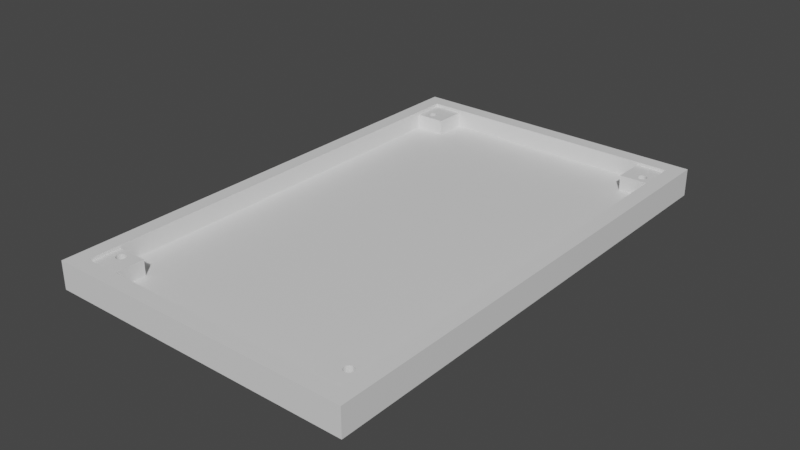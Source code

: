 # Source: rapid_prototyping_bottom.blend  (saved by Blender 3.0.42; exported with 4.5.12 LTS)
import bpy
from mathutils import Matrix  # noqa: F401  (used for matrix-valued properties, if any)

bpy.ops.wm.read_factory_settings(use_empty=True)
scene = bpy.context.scene
scene.name = 'Scene'

# ---- collections
col_bottom_cover = bpy.data.collections.new('bottom_cover'); scene.collection.children.link(col_bottom_cover)

# ---- materials (node trees are filled in below, after node groups)
mat_material_002 = bpy.data.materials.new('Material.002')
mat_material_002.alpha_threshold = 0.0
mat_material_002.use_transparent_shadow = False
mat_material_002.line_color = (0.0, 0.0, 0.0, 1.0)

# ---- material node trees
mat_material_002.use_nodes = True; mat_material_002.node_tree.nodes.clear()
_N = mat_material_002.node_tree.nodes; _L = mat_material_002.node_tree.links
n0 = _N.new('ShaderNodeOutputMaterial'); n0.name = 'Material Output'; n0.location = (300, 300)
n1 = _N.new('ShaderNodeBsdfPrincipled'); n1.name = 'Principled BSDF'; n1.location = (10, 300)
n1.distribution = 'GGX'
n1.subsurface_method = 'BURLEY'
n1.inputs[2].default_value = 0.4
n1.inputs[3].default_value = 1.45
n1.inputs[27].default_value = (0.0, 0.0, 0.0, 1.0)
n1.inputs[28].default_value = 1.0
_L.new(n1.outputs[0], n0.inputs[0])
n0.is_active_output = True

# ---- world
world_world = bpy.data.worlds.new('World'); scene.world = world_world
world_world.use_nodes = True; world_world.node_tree.nodes.clear()
_N = world_world.node_tree.nodes; _L = world_world.node_tree.links
n0 = _N.new('ShaderNodeOutputWorld'); n0.name = 'World Output'; n0.location = (300, 300)
n1 = _N.new('ShaderNodeBackground'); n1.name = 'Background'; n1.location = (10, 300)
n1.inputs[0].default_value = (0.05088, 0.05088, 0.05088, 1.0)
_L.new(n1.outputs[0], n0.inputs[0])
n0.is_active_output = True
world_world.color = (0.05088, 0.05088, 0.05088)
world_world.use_sun_shadow = False
world_world.sun_shadow_jitter_overblur = 0.0

# ---- meshes
me_cube_001 = bpy.data.meshes.new('Cube.001')
me_cube_001.from_pydata([(-1.0, -1.0, -1.0), (-1.0, -1.0, 1.0), (-1.0, 1.0, -1.0), (-1.0, 1.0, 1.0), (1.0, -1.0, -1.0), (1.0, -1.0, 1.0), (1.0, 1.0, -1.0), (1.0, 1.0, 1.0), (0.816, -0.863, -1.0), (0.816, 0.863, -1.0), (-0.8218, 0.8634, -1.0), (0.816, -0.863, 1.0), (-0.8218, 0.8634, 1.0), (0.816, 0.863, 1.0), (-0.8218, -0.8634, -1.0), (-0.816, 0.863, -1.0), (-0.8218, -0.8634, 1.0), (-0.816, 0.863, 1.0), (0.8276, -0.863, -1.0), (-0.8276, -0.863, -1.0), (0.8218, 0.8634, -1.0), (0.8276, -0.863, 1.0), (-0.8276, -0.863, 1.0), (0.8218, 0.8634, 1.0), (0.8218, -0.8634, -1.0), (0.8218, -0.8634, 1.0), (-0.8276, 0.863, -1.0), (-0.8276, 0.863, 1.0), (0.8331, -0.8619, -1.0), (0.8331, -0.8619, 1.0), (-0.8331, -0.8619, -1.0), (-0.8331, -0.8619, 1.0), (-0.8331, 0.8619, -1.0), (-0.8331, 0.8619, 1.0), (0.8383, -0.8602, -1.0), (0.8383, -0.8602, 1.0), (-0.8383, -0.8602, -1.0), (-0.8383, -0.8602, 1.0), (-0.8383, 0.8602, -1.0), (-0.8383, 0.8602, 1.0), (0.8428, -0.8579, -1.0), (0.8428, -0.8579, 1.0), (-0.8428, -0.8579, -1.0), (-0.8428, -0.8579, 1.0), (-0.8428, 0.8579, -1.0), (-0.8428, 0.8579, 1.0), (0.8465, -0.8551, -1.0), (0.8465, -0.8551, 1.0), (-0.8465, -0.8551, -1.0), (-0.8465, -0.8551, 1.0), (-0.8465, 0.8551, -1.0), (-0.8465, 0.8551, 1.0), (0.8492, -0.8519, -1.0), (0.8492, -0.8519, 1.0), (-0.8492, -0.8519, -1.0), (-0.8492, -0.8519, 1.0), (-0.8492, 0.8519, -1.0), (-0.8492, 0.8519, 1.0), (0.8509, -0.8484, -1.0), (0.8509, -0.8484, 1.0), (-0.8509, -0.8484, -1.0), (-0.8509, -0.8484, 1.0), (-0.8509, 0.8484, -1.0), (-0.8509, 0.8484, 1.0), (0.8515, -0.8447, -1.0), (0.8515, -0.8447, 1.0), (-0.8515, -0.8447, -1.0), (-0.8515, -0.8447, 1.0), (-0.8276, 0.8264, -1.0), (-0.8218, 0.8261, -1.0), (-0.816, 0.8264, -1.0), (-0.8104, 0.8619, -1.0), (-0.8104, 0.8275, -1.0), (-0.8515, 0.8447, -1.0), (-0.8515, 0.8447, 1.0), (-0.8331, 0.8275, -1.0), (-0.8053, 0.8602, -1.0), (0.8509, -0.8411, -1.0), (-0.8053, 0.8292, -1.0), (-0.8008, 0.8315, -1.0), (0.8509, -0.8411, 1.0), (-0.8509, -0.8411, -1.0), (-0.7943, 0.8519, -1.0), (-0.7943, 0.8376, -1.0), (-0.8509, -0.8411, 1.0), (-0.7971, 0.8551, -1.0), (-0.7971, 0.8344, -1.0), (-0.8008, 0.8579, -1.0), (0.7921, 0.8447, -1.0), (-0.7926, 0.8411, -1.0), (-0.7921, 0.8447, -1.0), (-0.7926, 0.8484, -1.0), (0.7943, 0.8376, -1.0), (0.7943, 0.8519, -1.0), (0.7926, 0.8411, -1.0), (0.7926, 0.8484, -1.0), (-0.8509, 0.8411, -1.0), (-0.8509, 0.8411, 1.0), (0.7971, 0.8344, -1.0), (0.8492, -0.8376, -1.0), (0.8492, -0.8376, 1.0), (-0.8492, -0.8376, -1.0), (-0.8492, -0.8376, 1.0), (0.8008, 0.8315, -1.0), (0.8008, 0.8579, -1.0), (0.816, 0.8264, -1.0), (0.8104, 0.8275, -1.0), (0.8104, 0.8619, -1.0), (0.8053, 0.8292, -1.0), (0.8053, 0.8602, -1.0), (0.8218, 0.8261, -1.0), (0.8276, 0.8264, -1.0), (0.8276, 0.863, -1.0), (0.8331, 0.8275, -1.0), (-0.8492, 0.8376, -1.0), (0.8331, 0.8619, -1.0), (-0.8492, 0.8376, 1.0), (0.8465, -0.8344, -1.0), (0.8465, -0.8344, 1.0), (-0.8465, -0.8344, -1.0), (-0.8465, -0.8344, 1.0), (0.8383, 0.8602, -1.0), (0.8383, 0.8292, -1.0), (0.8428, -0.8315, -1.0), (0.8428, 0.8315, -1.0), (0.8465, 0.8344, -1.0), (0.8465, 0.8551, -1.0), (0.8428, 0.8579, -1.0), (-0.8465, 0.8344, -1.0), (0.8515, 0.8447, -1.0), (-0.8465, 0.8344, 1.0), (0.8509, 0.8484, -1.0), (0.8492, 0.8376, -1.0), (0.8428, -0.8315, 1.0), (0.8509, 0.8411, -1.0), (-0.8428, -0.8315, -1.0), (-0.8428, -0.8315, 1.0), (0.8492, 0.8519, -1.0), (0.8383, -0.8292, -1.0), (-0.8428, 0.8315, -1.0), (-0.8428, 0.8315, 1.0), (0.8383, -0.8292, 1.0), (-0.8383, -0.8292, -1.0), (-0.8383, -0.8292, 1.0), (0.7971, 0.8551, -1.0), (-0.8383, 0.8292, -1.0), (-0.8383, 0.8292, 1.0), (0.8331, -0.8275, -1.0), (-0.8331, -0.8275, -1.0), (0.8331, -0.8275, 1.0), (-0.8331, -0.8275, 1.0), (-0.8331, 0.8275, 1.0), (0.8276, -0.8264, -1.0), (-0.8276, -0.8264, -1.0), (0.8276, -0.8264, 1.0), (-0.8276, -0.8264, 1.0), (-0.8276, 0.8264, 1.0), (-0.8218, -0.8261, -1.0), (0.8218, -0.8261, -1.0), (-0.8218, -0.8261, 1.0), (0.8218, -0.8261, 1.0), (-0.8218, 0.8261, 1.0), (-0.816, -0.8264, -1.0), (0.816, -0.8264, -1.0), (-0.816, -0.8264, 1.0), (0.816, -0.8264, 1.0), (-0.816, 0.8264, 1.0), (-0.8104, -0.8275, -1.0), (-0.8104, -0.8275, 1.0), (0.8104, -0.8275, -1.0), (0.8104, -0.8275, 1.0), (-0.8104, 0.8275, 1.0), (-0.8053, -0.8292, -1.0), (-0.8053, -0.8292, 1.0), (0.8053, -0.8292, -1.0), (0.8053, -0.8292, 1.0), (-0.8053, 0.8292, 1.0), (-0.8008, -0.8315, -1.0), (-0.8008, -0.8315, 1.0), (0.8008, -0.8315, -1.0), (0.8008, -0.8315, 1.0), (-0.8008, 0.8315, 1.0), (-0.7971, -0.8344, -1.0), (-0.7971, -0.8344, 1.0), (0.7971, -0.8344, -1.0), (0.7971, -0.8344, 1.0), (-0.7971, 0.8344, 1.0), (-0.7943, -0.8376, -1.0), (-0.7943, -0.8376, 1.0), (0.7943, -0.8376, -1.0), (0.7943, -0.8376, 1.0), (-0.7943, 0.8376, 1.0), (-0.7926, -0.8411, -1.0), (-0.7926, -0.8411, 1.0), (0.7926, -0.8411, -1.0), (0.7926, -0.8411, 1.0), (-0.7926, 0.8411, 1.0), (-0.7921, -0.8447, -1.0), (-0.7921, -0.8447, 1.0), (0.7921, -0.8447, -1.0), (0.7921, -0.8447, 1.0), (-0.7921, 0.8447, 1.0), (-0.816, -0.863, -1.0), (-0.8104, -0.8619, -1.0), (-0.8053, -0.8602, -1.0), (-0.8008, -0.8579, -1.0), (-0.7926, -0.8484, -1.0), (-0.7926, -0.8484, 1.0), (0.7926, -0.8484, -1.0), (0.7926, -0.8484, 1.0), (-0.7926, 0.8484, 1.0), (-0.7943, -0.8519, -1.0), (0.7943, -0.8519, -1.0), (-0.7943, -0.8519, 1.0), (0.8053, -0.8602, -1.0), (0.8008, -0.8579, -1.0), (0.7971, -0.8551, -1.0), (0.7943, -0.8519, 1.0), (-0.7971, -0.8551, -1.0), (-0.7943, 0.8519, 1.0), (0.8104, -0.8619, -1.0), (-0.7971, -0.8551, 1.0), (0.7971, -0.8551, 1.0), (-0.7971, 0.8551, 1.0), (-0.8008, -0.8579, 1.0), (-0.8008, 0.8579, 1.0), (0.8008, -0.8579, 1.0), (-0.8053, -0.8602, 1.0), (-0.8053, 0.8602, 1.0), (0.8053, -0.8602, 1.0), (-0.8104, -0.8619, 1.0), (0.8104, -0.8619, 1.0), (-0.816, -0.863, 1.0), (-0.8104, 0.8619, 1.0), (0.8331, 0.8275, 1.0), (0.8276, 0.8264, 1.0), (0.8218, 0.8261, 1.0), (0.816, 0.8264, 1.0), (0.8104, 0.8275, 1.0), (0.8053, 0.8292, 1.0), (0.8008, 0.8315, 1.0), (0.7971, 0.8344, 1.0), (0.7921, 0.8447, 1.0), (0.7926, 0.8411, 1.0), (0.7943, 0.8376, 1.0), (0.7943, 0.8519, 1.0), (0.8053, 0.8602, 1.0), (0.8008, 0.8579, 1.0), (0.7971, 0.8551, 1.0), (0.7926, 0.8484, 1.0), (0.8104, 0.8619, 1.0), (0.8276, 0.863, 1.0), (0.8331, 0.8619, 1.0), (0.8383, 0.8602, 1.0), (0.8465, 0.8551, 1.0), (0.8509, 0.8484, 1.0), (0.8492, 0.8519, 1.0), (0.8428, 0.8579, 1.0), (0.8383, 0.8292, 1.0), (0.8428, 0.8315, 1.0), (0.8465, 0.8344, 1.0), (0.8515, 0.8447, 1.0), (0.8509, 0.8411, 1.0), (0.8492, 0.8376, 1.0), (0.703, -0.9379, 1.0), (0.703, -0.9379, 4.333), (0.703, -0.8075, 1.0), (0.703, -0.8075, 4.333), (0.901, -0.9379, 1.0), (0.901, -0.9379, 4.333), (0.901, -0.8075, 1.0), (0.901, -0.8075, 4.333), (-0.703, -0.9379, 1.0), (-0.703, -0.9379, 4.333), (-0.703, -0.8075, 1.0), (-0.703, -0.8075, 4.333), (-0.901, -0.9379, 1.0), (-0.901, -0.9379, 4.333), (-0.901, -0.8075, 1.0), (-0.901, -0.8075, 4.333), (0.703, 0.9379, 1.0), (0.703, 0.9379, 4.333), (0.703, 0.8075, 1.0), (0.703, 0.8075, 4.333), (0.901, 0.9379, 1.0), (0.901, 0.9379, 4.333), (0.901, 0.8075, 1.0), (0.901, 0.8075, 4.333), (-0.703, 0.9379, 1.0), (-0.703, 0.9379, 4.333), (-0.703, 0.8075, 1.0), (-0.703, 0.8075, 4.333), (-0.901, 0.9379, 1.0), (-0.901, 0.9379, 4.333), (-0.901, 0.8075, 1.0), (-0.901, 0.8075, 4.333), (0.816, -0.863, 1.0), (0.7943, 0.8519, 1.0), (-0.8053, 0.8602, 1.0), (0.7943, 0.8519, 4.333), (0.816, -0.863, 4.333), (-0.8053, 0.8602, 4.333), (0.8104, -0.8619, 1.0), (-0.8008, 0.8579, 1.0), (0.7971, 0.8551, 1.0), (0.8104, -0.8619, 4.333), (-0.8008, 0.8579, 4.333), (0.7971, 0.8551, 4.333), (0.8218, -0.8634, 1.0), (0.8218, -0.8634, 4.333), (-0.8104, 0.8619, 1.0), (-0.8104, 0.8619, 4.333), (0.8008, 0.8579, 1.0), (0.8008, 0.8579, 4.333), (-0.8218, -0.8634, 1.0), (-0.8218, -0.8634, 4.333), (-0.816, 0.863, 1.0), (-0.816, 0.863, 4.333), (0.8053, 0.8602, 1.0), (-0.8276, -0.863, 1.0), (0.8053, 0.8602, 4.333), (-0.8276, -0.863, 4.333), (0.7921, -0.8447, 1.0), (0.7926, -0.8484, 1.0), (0.7926, -0.8411, 1.0), (0.7971, -0.8551, 1.0), (0.7971, -0.8344, 1.0), (-0.8218, 0.8634, 1.0), (-0.8218, 0.8634, 4.333), (0.7943, -0.8519, 1.0), (0.7943, -0.8376, 1.0), (-0.8331, -0.8619, 1.0), (0.8053, -0.8602, 1.0), (-0.8331, -0.8619, 4.333), (0.8053, -0.8292, 1.0), (0.8104, 0.8619, 1.0), (0.8104, -0.8275, 1.0), (0.8104, 0.8619, 4.333), (0.8218, -0.8261, 1.0), (0.816, -0.8264, 1.0), (0.8008, -0.8579, 1.0), (0.8008, -0.8315, 1.0), (0.8276, -0.863, 1.0), (0.8276, -0.8264, 1.0), (0.8383, -0.8602, 1.0), (0.8276, -0.863, 4.333), (0.8383, -0.8292, 1.0), (0.8331, -0.8619, 1.0), (0.8331, -0.8275, 1.0), (0.8465, -0.8551, 1.0), (-0.8383, -0.8602, 1.0), (-0.8383, -0.8602, 4.333), (0.8465, -0.8344, 1.0), (0.8515, -0.8447, 1.0), (0.816, 0.863, 1.0), (0.8509, -0.8484, 1.0), (0.816, 0.863, 4.333), (0.8509, -0.8411, 1.0), (0.8492, -0.8519, 1.0), (0.8492, -0.8376, 1.0), (0.8331, -0.8619, 4.333), (0.8428, -0.8579, 1.0), (-0.8428, -0.8579, 1.0), (-0.8428, -0.8579, 4.333), (0.8428, -0.8315, 1.0), (0.8218, 0.8634, 1.0), (0.8218, 0.8634, 4.333), (-0.8276, 0.863, 1.0), (-0.8276, 0.863, 4.333), (0.8383, -0.8602, 4.333), (-0.8465, -0.8551, 1.0), (-0.8465, -0.8551, 4.333), (-0.8331, 0.8619, 1.0), (-0.8331, 0.8619, 4.333), (0.8428, -0.8579, 4.333), (-0.8492, -0.8519, 1.0), (-0.8492, -0.8519, 4.333), (-0.8383, 0.8602, 1.0), (-0.8383, 0.8602, 4.333), (0.8465, -0.8551, 4.333), (-0.8509, -0.8484, 1.0), (-0.8509, -0.8484, 4.333), (0.7921, -0.8447, 4.333), (0.7943, -0.8519, 4.333), (0.7926, -0.8484, 4.333), (0.7926, -0.8411, 4.333), (-0.8428, 0.8579, 1.0), (0.7943, -0.8376, 4.333), (-0.8428, 0.8579, 4.333), (0.7971, -0.8344, 4.333), (0.8492, -0.8519, 4.333), (0.8008, -0.8579, 4.333), (0.7971, -0.8551, 4.333), (0.8008, -0.8315, 4.333), (0.8053, -0.8602, 4.333), (-0.8515, -0.8447, 1.0), (-0.8515, -0.8447, 4.333), (0.8104, -0.8275, 4.333), (0.8276, -0.8264, 4.333), (0.8218, -0.8261, 4.333), (0.816, -0.8264, 4.333), (0.8383, -0.8292, 4.333), (0.8331, -0.8275, 4.333), (0.8465, -0.8344, 4.333), (0.8428, -0.8315, 4.333), (-0.8465, 0.8551, 1.0), (-0.8465, 0.8551, 4.333), (0.8509, -0.8484, 4.333), (-0.8509, -0.8411, 1.0), (-0.8509, -0.8411, 4.333), (0.8053, -0.8292, 4.333), (-0.8492, 0.8519, 1.0), (-0.8492, 0.8519, 4.333), (0.8515, -0.8447, 4.333), (-0.8492, -0.8376, 1.0), (-0.8492, -0.8376, 4.333), (-0.8509, 0.8484, 1.0), (0.8509, -0.8411, 4.333), (-0.8509, 0.8484, 4.333), (-0.8465, -0.8344, 1.0), (-0.8465, -0.8344, 4.333), (-0.8515, 0.8447, 1.0), (0.8492, -0.8376, 4.333), (-0.8515, 0.8447, 4.333), (-0.8428, -0.8315, 1.0), (-0.8428, -0.8315, 4.333), (-0.8509, 0.8411, 1.0), (-0.8509, 0.8411, 4.333), (-0.8383, -0.8292, 1.0), (-0.8383, -0.8292, 4.333), (-0.8492, 0.8376, 1.0), (-0.8492, 0.8376, 4.333), (-0.8331, -0.8275, 1.0), (-0.8331, -0.8275, 4.333), (-0.8465, 0.8344, 1.0), (-0.8465, 0.8344, 4.333), (-0.8276, -0.8264, 1.0), (-0.8276, -0.8264, 4.333), (-0.8428, 0.8315, 1.0), (-0.8428, 0.8315, 4.333), (-0.8218, -0.8261, 1.0), (-0.8218, -0.8261, 4.333), (-0.8383, 0.8292, 1.0), (-0.8383, 0.8292, 4.333), (-0.816, -0.8264, 1.0), (-0.816, -0.8264, 4.333), (-0.8331, 0.8275, 1.0), (-0.8331, 0.8275, 4.333), (-0.8104, -0.8275, 1.0), (-0.8104, -0.8275, 4.333), (-0.816, -0.863, 1.0), (-0.8104, -0.8619, 1.0), (-0.8053, -0.8602, 1.0), (-0.8053, -0.8292, 1.0), (-0.7971, -0.8551, 1.0), (-0.7971, -0.8344, 1.0), (-0.7921, -0.8447, 1.0), (-0.7927, -0.8411, 1.0), (-0.7927, -0.8484, 1.0), (-0.8276, 0.8264, 1.0), (-0.8276, 0.8264, 4.333), (-0.7943, -0.8376, 1.0), (-0.7943, -0.8519, 1.0), (-0.8053, -0.8292, 4.333), (-0.8008, -0.8315, 1.0), (-0.8008, -0.8579, 1.0), (-0.8218, 0.8261, 1.0), (-0.8218, 0.8261, 4.333), (-0.8008, -0.8315, 4.333), (-0.816, 0.8264, 1.0), (-0.816, 0.8264, 4.333), (-0.7971, -0.8344, 4.333), (-0.8104, 0.8275, 1.0), (-0.8104, 0.8275, 4.333), (-0.7943, -0.8376, 4.333), (-0.8104, -0.8619, 4.333), (-0.816, -0.863, 4.333), (-0.8053, 0.8292, 1.0), (-0.8053, 0.8292, 4.333), (-0.7927, -0.8411, 4.333), (-0.8008, 0.8315, 1.0), (-0.8008, 0.8315, 4.333), (-0.7921, -0.8447, 4.333), (-0.7971, 0.8344, 1.0), (-0.7971, 0.8344, 4.333), (-0.7927, -0.8484, 4.333), (-0.7943, 0.8376, 1.0), (-0.7943, 0.8376, 4.333), (-0.7971, -0.8551, 4.333), (-0.7943, -0.8519, 4.333), (-0.8008, -0.8579, 4.333), (-0.7927, 0.8411, 1.0), (-0.7927, 0.8411, 4.333), (-0.8053, -0.8602, 4.333), (-0.7921, 0.8447, 1.0), (-0.7921, 0.8447, 4.333), (-0.7927, 0.8484, 1.0), (-0.7927, 0.8484, 4.333), (-0.7943, 0.8519, 1.0), (-0.7943, 0.8519, 4.333), (-0.7971, 0.8551, 1.0), (-0.7971, 0.8551, 4.333), (0.7921, 0.8447, 1.0), (0.7926, 0.8411, 1.0), (0.7926, 0.8484, 1.0), (0.7971, 0.8344, 1.0), (0.7943, 0.8376, 1.0), (0.8053, 0.8292, 1.0), (0.8104, 0.8275, 1.0), (0.8218, 0.8261, 1.0), (0.816, 0.8264, 1.0), (0.8008, 0.8315, 1.0), (0.8276, 0.8264, 1.0), (0.8331, 0.8275, 1.0), (0.8276, 0.863, 1.0), (0.8331, 0.8619, 1.0), (0.8383, 0.8292, 1.0), (0.8383, 0.8602, 1.0), (0.8465, 0.8344, 1.0), (0.8509, 0.8411, 1.0), (0.8509, 0.8411, 4.333), (0.8465, 0.8551, 1.0), (0.8515, 0.8447, 1.0), (0.8509, 0.8484, 1.0), (0.8492, 0.8376, 1.0), (0.8492, 0.8376, 4.333), (0.8492, 0.8519, 1.0), (0.8428, 0.8315, 1.0), (0.8428, 0.8579, 1.0), (0.8465, 0.8344, 4.333), (0.8428, 0.8315, 4.333), (0.8383, 0.8292, 4.333), (0.8276, 0.863, 4.333), (0.8383, 0.8602, 4.333), (0.8331, 0.8619, 4.333), (0.8465, 0.8551, 4.333), (0.8515, 0.8447, 4.333), (0.8509, 0.8484, 4.333), (0.8492, 0.8519, 4.333), (0.8428, 0.8579, 4.333), (0.8331, 0.8275, 4.333), (0.8276, 0.8264, 4.333), (0.8218, 0.8261, 4.333), (0.7921, 0.8447, 4.333), (0.7943, 0.8376, 4.333), (0.7926, 0.8411, 4.333), (0.7926, 0.8484, 4.333), (0.7971, 0.8344, 4.333), (0.816, 0.8264, 4.333), (0.8008, 0.8315, 4.333), (0.8053, 0.8292, 4.333), (0.8104, 0.8275, 4.333), (1.0, 1.0, 5.0), (1.0, 1.0, 1.0), (1.0, -1.0, 5.0), (1.0, -1.0, 1.0), (-1.0, 1.0, 5.0), (-1.0, 1.0, 1.0), (-1.0, -1.0, 5.0), (-1.0, -1.0, 1.0), (0.901, 0.9379, 5.0), (0.901, 0.9379, 1.0), (0.901, -0.9379, 5.0), (0.901, -0.9379, 1.0), (-0.901, 0.9379, 5.0), (-0.901, 0.9379, 1.0), (-0.901, -0.9379, 5.0), (-0.901, -0.9379, 1.0)], [], [(0, 1, 3, 2), (2, 3, 7, 6), (6, 7, 5, 4), (4, 5, 1, 0), (2, 6, 126, 127, 121, 115, 112, 20, 9, 107, 109, 104, 144, 93, 95, 88, 90, 91, 82, 85, 87, 76, 71, 15, 10, 26, 32, 38, 44, 50), (126, 6, 4, 46, 52, 58, 64, 77, 99, 117, 123, 138, 147, 152, 158, 163, 169, 174, 179, 184, 189, 194, 199, 197, 192, 187, 182, 177, 172, 167, 162, 157, 153, 148, 142, 135, 119, 101, 81, 66, 60, 54, 48, 0, 2, 50, 56, 62, 73, 96, 114, 128, 139, 145, 75, 68, 69, 70, 72, 78, 79, 86, 83, 89, 90, 88, 94, 92, 98, 103, 108, 106, 105, 110, 111, 113, 122, 124, 125, 132, 134, 129, 131, 137), (46, 4, 0, 48, 42, 36, 30, 19, 14, 202, 203, 204, 205, 218, 211, 206, 197, 199, 208, 212, 216, 215, 214, 220, 8, 24, 18, 28, 34, 40), (51, 3, 1, 49, 55, 61, 67, 84, 102, 120, 136, 143, 150, 155, 159, 164, 168, 173, 178, 183, 188, 193, 198, 200, 195, 190, 185, 180, 175, 170, 165, 160, 154, 149, 141, 133, 118, 100, 80, 65, 59, 53, 47, 5, 7, 254, 256, 255, 261, 262, 263, 260, 259, 258, 234, 235, 236, 237, 238, 239, 240, 241, 244, 243, 242, 201, 196, 191, 186, 181, 176, 171, 166, 161, 156, 151, 146, 140, 130, 116, 97, 74, 63, 57), (254, 7, 3, 51, 45, 39, 33, 27, 12, 17, 233, 228, 225, 223, 219, 210, 201, 242, 249, 245, 248, 247, 246, 250, 13, 23, 251, 252, 253, 257), (49, 1, 5, 47, 41, 35, 29, 21, 25, 11, 231, 229, 226, 222, 217, 209, 200, 198, 207, 213, 221, 224, 227, 230, 232, 16, 22, 31, 37, 43), (112, 251, 23, 20), (251, 112, 115, 252), (252, 115, 121, 253), (253, 121, 127, 257), (257, 127, 126, 254), (126, 137, 256, 254), (137, 131, 255, 256), (131, 129, 261, 255), (129, 134, 262, 261), (134, 132, 263, 262), (132, 125, 260, 263), (125, 124, 259, 260), (124, 122, 258, 259), (122, 113, 234, 258), (113, 111, 235, 234), (111, 110, 236, 235), (110, 105, 237, 236), (105, 106, 238, 237), (106, 108, 239, 238), (108, 103, 240, 239), (103, 98, 241, 240), (241, 98, 92, 244), (244, 92, 94, 243), (243, 94, 88, 242), (242, 88, 95, 249), (249, 95, 93, 245), (245, 93, 144, 248), (248, 144, 104, 247), (247, 104, 109, 246), (246, 109, 107, 250), (250, 107, 9, 13), (20, 23, 13, 9), (27, 26, 10, 12), (33, 32, 26, 27), (39, 38, 32, 33), (45, 44, 38, 39), (51, 50, 44, 45), (57, 56, 50, 51), (63, 62, 56, 57), (74, 73, 62, 63), (97, 96, 73, 74), (116, 114, 96, 97), (130, 128, 114, 116), (139, 128, 130, 140), (145, 139, 140, 146), (146, 151, 75, 145), (68, 75, 151, 156), (69, 68, 156, 161), (70, 69, 161, 166), (72, 70, 166, 171), (78, 72, 171, 176), (79, 78, 176, 181), (86, 79, 181, 186), (83, 86, 186, 191), (89, 83, 191, 196), (90, 89, 196, 201), (91, 90, 201, 210), (82, 91, 210, 219), (85, 82, 219, 223), (225, 87, 85, 223), (228, 76, 87, 225), (233, 71, 76, 228), (17, 15, 71, 233), (12, 10, 15, 17), (18, 24, 25, 21), (28, 18, 21, 29), (34, 28, 29, 35), (40, 34, 35, 41), (46, 40, 41, 47), (52, 46, 47, 53), (58, 52, 53, 59), (59, 65, 64, 58), (77, 64, 65, 80), (99, 77, 80, 100), (117, 99, 100, 118), (133, 123, 117, 118), (141, 138, 123, 133), (149, 147, 138, 141), (154, 152, 147, 149), (160, 158, 152, 154), (165, 163, 158, 160), (170, 169, 163, 165), (175, 174, 169, 170), (180, 179, 174, 175), (185, 184, 179, 180), (190, 189, 184, 185), (195, 194, 189, 190), (200, 199, 194, 195), (209, 208, 199, 200), (217, 212, 208, 209), (222, 216, 212, 217), (215, 216, 222, 226), (214, 215, 226, 229), (220, 214, 229, 231), (8, 220, 231, 11), (8, 11, 25, 24), (14, 19, 22, 16), (22, 19, 30, 31), (31, 30, 36, 37), (37, 36, 42, 43), (43, 42, 48, 49), (54, 55, 49, 48), (60, 61, 55, 54), (66, 67, 61, 60), (81, 84, 67, 66), (101, 102, 84, 81), (119, 120, 102, 101), (135, 136, 120, 119), (142, 143, 136, 135), (148, 150, 143, 142), (153, 155, 150, 148), (157, 159, 155, 153), (162, 164, 159, 157), (167, 168, 164, 162), (172, 173, 168, 167), (177, 178, 173, 172), (182, 183, 178, 177), (183, 182, 187, 188), (188, 187, 192, 193), (193, 192, 197, 198), (198, 197, 206, 207), (207, 206, 211, 213), (211, 218, 221, 213), (218, 205, 224, 221), (205, 204, 227, 224), (204, 203, 230, 227), (203, 202, 232, 230), (202, 14, 16, 232), (264, 265, 267, 266), (266, 267, 271, 270), (270, 271, 269, 268), (268, 269, 265, 264), (359, 270, 268, 361, 349, 358, 355, 353, 357), (361, 268, 264, 266, 270, 359, 352, 364, 346, 348, 343, 338, 339, 336, 334, 341, 326, 330, 324, 322, 323, 329, 325, 340, 332, 302, 296, 308, 342, 347, 344), (422, 271, 267, 265, 269, 374, 369, 360, 345, 309, 300, 305, 394, 391, 392, 383, 384, 382, 385, 387, 389, 393, 410, 397, 400, 399, 398, 402, 401, 404, 403), (269, 271, 422, 417, 413, 407, 390, 379, 374), (272, 274, 275, 273), (274, 278, 279, 275), (278, 276, 277, 279), (276, 272, 273, 277), (414, 278, 274, 272, 276, 362, 350, 331, 319, 314, 450, 451, 452, 465, 454, 462, 458, 456, 457, 461, 455, 464, 453, 448, 444, 440, 436, 432, 428, 424, 419), (362, 276, 278, 414, 408, 395, 380, 375, 370), (415, 279, 277, 363, 371, 376, 381, 396, 409), (363, 277, 273, 275, 279, 415, 420, 425, 429, 433, 437, 441, 445, 449, 463, 468, 471, 474, 479, 482, 485, 489, 488, 490, 493, 475, 476, 315, 321, 333, 351), (280, 282, 283, 281), (282, 286, 287, 283), (286, 284, 285, 287), (284, 280, 281, 285), (524, 286, 282, 280, 284, 528, 517, 515, 514, 365, 354, 335, 318, 312, 304, 297, 504, 502, 503, 506, 505, 511, 507, 508, 510, 509, 512, 513, 516, 527, 518), (528, 284, 286, 524, 519, 522, 523, 526, 521), (525, 287, 285, 539, 535, 538, 537, 536, 520), (539, 285, 281, 283, 287, 525, 529, 530, 531, 540, 541, 542, 548, 551, 550, 549, 547, 544, 545, 543, 546, 299, 307, 313, 320, 337, 356, 366, 532, 534, 533), (288, 289, 291, 290), (290, 291, 295, 294), (294, 295, 293, 292), (292, 293, 289, 288), (430, 294, 292, 386, 405, 411, 416, 421, 426), (386, 292, 288, 290, 294, 430, 434, 438, 442, 446, 459, 466, 469, 472, 477, 480, 483, 486, 491, 494, 496, 498, 500, 303, 298, 310, 316, 327, 367, 372, 377), (431, 295, 291, 289, 293, 388, 378, 373, 368, 328, 317, 311, 301, 306, 501, 499, 497, 495, 492, 487, 484, 481, 478, 473, 470, 467, 460, 447, 443, 439, 435), (293, 295, 431, 427, 423, 418, 412, 406, 388), (514, 532, 366, 365), (532, 514, 515, 534), (534, 515, 517, 533), (533, 517, 528, 539), (539, 528, 521, 535), (521, 526, 538, 535), (526, 523, 537, 538), (523, 522, 536, 537), (522, 519, 520, 536), (519, 524, 525, 520), (524, 518, 529, 525), (518, 527, 530, 529), (527, 516, 531, 530), (516, 513, 540, 531), (513, 512, 541, 540), (512, 509, 542, 541), (509, 510, 548, 542), (510, 508, 551, 548), (508, 507, 550, 551), (507, 511, 549, 550), (511, 505, 547, 549), (547, 505, 506, 544), (544, 506, 503, 545), (545, 503, 502, 543), (543, 502, 504, 546), (546, 504, 297, 299), (304, 307, 299, 297), (312, 313, 307, 304), (318, 320, 313, 312), (335, 337, 320, 318), (354, 356, 337, 335), (365, 366, 356, 354), (368, 367, 327, 328), (373, 372, 367, 368), (378, 377, 372, 373), (388, 386, 377, 378), (406, 405, 386, 388), (412, 411, 405, 406), (418, 416, 411, 412), (423, 421, 416, 418), (427, 426, 421, 423), (431, 430, 426, 427), (435, 434, 430, 431), (438, 434, 435, 439), (442, 438, 439, 443), (446, 442, 443, 447), (459, 446, 447, 460), (466, 459, 460, 467), (469, 466, 467, 470), (472, 469, 470, 473), (477, 472, 473, 478), (480, 477, 478, 481), (483, 480, 481, 484), (486, 483, 484, 487), (491, 486, 487, 492), (494, 491, 492, 495), (496, 494, 495, 497), (498, 496, 497, 499), (500, 498, 499, 501), (306, 303, 500, 501), (301, 298, 303, 306), (298, 301, 311, 310), (317, 316, 310, 311), (328, 327, 316, 317), (342, 308, 309, 345), (347, 342, 345, 360), (344, 347, 360, 369), (361, 344, 369, 374), (349, 361, 374, 379), (358, 349, 379, 390), (355, 358, 390, 407), (353, 355, 407, 413), (357, 353, 413, 417), (359, 357, 417, 422), (352, 359, 422, 403), (404, 364, 352, 403), (401, 346, 364, 404), (402, 348, 346, 401), (398, 343, 348, 402), (399, 338, 343, 398), (400, 339, 338, 399), (397, 336, 339, 400), (410, 334, 336, 397), (393, 341, 334, 410), (389, 326, 341, 393), (387, 330, 326, 389), (385, 324, 330, 387), (382, 322, 324, 385), (384, 323, 322, 382), (383, 329, 323, 384), (392, 325, 329, 383), (340, 325, 392, 391), (332, 340, 391, 394), (302, 332, 394, 305), (296, 302, 305, 300), (308, 296, 300, 309), (314, 319, 321, 315), (321, 319, 331, 333), (333, 331, 350, 351), (351, 350, 362, 363), (363, 362, 370, 371), (375, 376, 371, 370), (380, 381, 376, 375), (395, 396, 381, 380), (408, 409, 396, 395), (414, 415, 409, 408), (415, 414, 419, 420), (424, 425, 420, 419), (428, 429, 425, 424), (432, 433, 429, 428), (436, 437, 433, 432), (440, 441, 437, 436), (444, 445, 441, 440), (448, 449, 445, 444), (453, 463, 449, 448), (463, 453, 464, 468), (468, 464, 455, 471), (455, 461, 474, 471), (461, 457, 479, 474), (457, 456, 482, 479), (456, 458, 485, 482), (458, 462, 489, 485), (462, 454, 488, 489), (454, 465, 490, 488), (465, 452, 493, 490), (452, 451, 475, 493), (451, 450, 476, 475), (450, 314, 315, 476), (562, 554, 552, 556, 558, 566, 564, 560), (566, 558, 554, 562), (555, 554, 558, 559), (559, 558, 556, 557), (567, 559, 557, 553, 555, 563, 561, 565), (555, 559, 567, 563), (553, 552, 554, 555), (557, 556, 552, 553), (566, 562, 563, 567), (565, 564, 566, 567), (562, 560, 561, 563), (565, 561, 560, 564)])
_uv = me_cube_001.uv_layers.new(name='UVMap')
_uv.uv.foreach_set('vector', [0.375, 0.0, 0.625, 0.0, 0.625, 0.25, 0.375, 0.25, 0.375, 0.25, 0.625, 0.25, 0.625, 0.5, 0.375, 0.5, 0.375, 0.5, 0.625, 0.5, 0.625, 0.75, 0.375, 0.75, 0.375, 0.75, 0.625, 0.75, 0.625, 1.0, 0.375, 1.0, 0.125, 0.5, 0.375, 0.5, 0.3558, 0.5173, 0.3553, 0.517, 0.3548, 0.5167, 0.3541, 0.5165, 0.3534, 0.5163, 0.3527, 0.5163, 0.352, 0.5163, 0.3513, 0.5165, 0.3507, 0.5167, 0.3501, 0.517, 0.3496, 0.5173, 0.3493, 0.5177, 0.3491, 0.5182, 0.349, 0.5186, 0.151, 0.5186, 0.1509, 0.5182, 0.1507, 0.5177, 0.1504, 0.5173, 0.1499, 0.517, 0.1493, 0.5167, 0.1487, 0.5165, 0.148, 0.5163, 0.1473, 0.5163, 0.1466, 0.5163, 0.1459, 0.5165, 0.1452, 0.5167, 0.1447, 0.517, 0.1442, 0.5173, 0.3558, 0.5173, 0.375, 0.5, 0.375, 0.75, 0.3558, 0.7327, 0.3562, 0.7323, 0.3564, 0.7318, 0.3564, 0.7314, 0.3564, 0.7309, 0.3562, 0.7305, 0.3558, 0.7301, 0.3553, 0.7297, 0.3548, 0.7294, 0.3541, 0.7292, 0.3534, 0.7291, 0.3527, 0.729, 0.352, 0.7291, 0.3513, 0.7292, 0.3507, 0.7294, 0.3501, 0.7297, 0.3496, 0.7301, 0.3493, 0.7305, 0.3491, 0.7309, 0.349, 0.7314, 0.151, 0.7314, 0.1509, 0.7309, 0.1507, 0.7305, 0.1504, 0.7301, 0.1499, 0.7297, 0.1493, 0.7294, 0.1487, 0.7292, 0.148, 0.7291, 0.1473, 0.729, 0.1466, 0.7291, 0.1459, 0.7292, 0.1452, 0.7294, 0.1447, 0.7297, 0.1442, 0.7301, 0.1438, 0.7305, 0.1436, 0.7309, 0.1436, 0.7314, 0.1436, 0.7318, 0.1438, 0.7323, 0.1442, 0.7327, 0.125, 0.75, 0.125, 0.5, 0.1442, 0.5173, 0.1438, 0.5177, 0.1436, 0.5182, 0.1436, 0.5186, 0.1436, 0.5191, 0.1438, 0.5195, 0.1442, 0.5199, 0.1447, 0.5203, 0.1452, 0.5206, 0.1459, 0.5208, 0.1466, 0.5209, 0.1473, 0.521, 0.148, 0.5209, 0.1487, 0.5208, 0.1493, 0.5206, 0.1499, 0.5203, 0.1504, 0.5199, 0.1507, 0.5195, 0.1509, 0.5191, 0.151, 0.5186, 0.349, 0.5186, 0.3491, 0.5191, 0.3493, 0.5195, 0.3496, 0.5199, 0.3501, 0.5203, 0.3507, 0.5206, 0.3513, 0.5208, 0.352, 0.5209, 0.3527, 0.521, 0.3534, 0.5209, 0.3541, 0.5208, 0.3548, 0.5206, 0.3553, 0.5203, 0.3558, 0.5199, 0.3562, 0.5195, 0.3564, 0.5191, 0.3564, 0.5186, 0.3564, 0.5182, 0.3562, 0.5177, 0.3558, 0.7327, 0.375, 0.75, 0.125, 0.75, 0.1442, 0.7327, 0.1447, 0.733, 0.1452, 0.7333, 0.1459, 0.7335, 0.1466, 0.7337, 0.1473, 0.7337, 0.148, 0.7337, 0.1487, 0.7335, 0.1493, 0.7333, 0.1499, 0.733, 0.1504, 0.7327, 0.1507, 0.7323, 0.1509, 0.7318, 0.151, 0.7314, 0.349, 0.7314, 0.3491, 0.7318, 0.3493, 0.7323, 0.3496, 0.7327, 0.3501, 0.733, 0.3507, 0.7333, 0.3513, 0.7335, 0.352, 0.7337, 0.3527, 0.7337, 0.3534, 0.7337, 0.3541, 0.7335, 0.3548, 0.7333, 0.3553, 0.733, 0.8558, 0.5173, 0.875, 0.5, 0.875, 0.75, 0.8558, 0.7327, 0.8562, 0.7323, 0.8564, 0.7318, 0.8564, 0.7314, 0.8564, 0.7309, 0.8562, 0.7305, 0.8558, 0.7301, 0.8553, 0.7297, 0.8548, 0.7294, 0.8541, 0.7292, 0.8534, 0.7291, 0.8527, 0.729, 0.852, 0.7291, 0.8513, 0.7292, 0.8507, 0.7294, 0.8501, 0.7297, 0.8496, 0.7301, 0.8493, 0.7305, 0.8491, 0.7309, 0.849, 0.7314, 0.651, 0.7314, 0.6509, 0.7309, 0.6507, 0.7305, 0.6504, 0.7301, 0.6499, 0.7297, 0.6493, 0.7294, 0.6487, 0.7292, 0.648, 0.7291, 0.6473, 0.729, 0.6466, 0.7291, 0.6459, 0.7292, 0.6452, 0.7294, 0.6447, 0.7297, 0.6442, 0.7301, 0.6438, 0.7305, 0.6436, 0.7309, 0.6436, 0.7314, 0.6436, 0.7318, 0.6438, 0.7323, 0.6442, 0.7327, 0.625, 0.75, 0.625, 0.5, 0.6442, 0.5173, 0.6438, 0.5177, 0.6436, 0.5182, 0.6436, 0.5186, 0.6436, 0.5191, 0.6438, 0.5195, 0.6442, 0.5199, 0.6447, 0.5203, 0.6452, 0.5206, 0.6459, 0.5208, 0.6466, 0.5209, 0.6473, 0.521, 0.648, 0.5209, 0.6487, 0.5208, 0.6493, 0.5206, 0.6499, 0.5203, 0.6504, 0.5199, 0.6507, 0.5195, 0.6509, 0.5191, 0.651, 0.5186, 0.849, 0.5186, 0.8491, 0.5191, 0.8493, 0.5195, 0.8496, 0.5199, 0.8501, 0.5203, 0.8507, 0.5206, 0.8513, 0.5208, 0.852, 0.5209, 0.8527, 0.521, 0.8534, 0.5209, 0.8541, 0.5208, 0.8548, 0.5206, 0.8553, 0.5203, 0.8558, 0.5199, 0.8562, 0.5195, 0.8564, 0.5191, 0.8564, 0.5186, 0.8564, 0.5182, 0.8562, 0.5177, 0.6442, 0.5173, 0.625, 0.5, 0.875, 0.5, 0.8558, 0.5173, 0.8553, 0.517, 0.8548, 0.5167, 0.8541, 0.5165, 0.8534, 0.5163, 0.8527, 0.5163, 0.852, 0.5163, 0.8513, 0.5165, 0.8507, 0.5167, 0.8501, 0.517, 0.8496, 0.5173, 0.8493, 0.5177, 0.8491, 0.5182, 0.849, 0.5186, 0.651, 0.5186, 0.6509, 0.5182, 0.6507, 0.5177, 0.6504, 0.5173, 0.6499, 0.517, 0.6493, 0.5167, 0.6487, 0.5165, 0.648, 0.5163, 0.6473, 0.5163, 0.6466, 0.5163, 0.6459, 0.5165, 0.6452, 0.5167, 0.6447, 0.517, 0.8558, 0.7327, 0.875, 0.75, 0.625, 0.75, 0.6442, 0.7327, 0.6447, 0.733, 0.6452, 0.7333, 0.6459, 0.7335, 0.6466, 0.7337, 0.6473, 0.7337, 0.648, 0.7337, 0.6487, 0.7335, 0.6493, 0.7333, 0.6499, 0.733, 0.6504, 0.7327, 0.6507, 0.7323, 0.6509, 0.7318, 0.651, 0.7314, 0.849, 0.7314, 0.8491, 0.7318, 0.8493, 0.7323, 0.8496, 0.7327, 0.8501, 0.733, 0.8507, 0.7333, 0.8513, 0.7335, 0.852, 0.7337, 0.8527, 0.7337, 0.8534, 0.7337, 0.8541, 0.7335, 0.8548, 0.7333, 0.8553, 0.733, 0.9688, 0.7496, 0.9688, 0.7504, 1.0, 0.7504, 1.0, 0.7496, 0.9688, 0.7504, 0.9688, 0.7496, 0.9375, 0.7496, 0.9375, 0.7504, 0.9375, 0.7504, 0.9375, 0.7496, 0.9062, 0.7496, 0.9062, 0.7504, 0.9062, 0.7504, 0.9062, 0.7496, 0.875, 0.7496, 0.875, 0.7504, 0.875, 0.7504, 0.875, 0.7496, 0.8438, 0.7496, 0.8438, 0.7504, 0.8438, 0.7496, 0.8125, 0.7496, 0.8125, 0.7504, 0.8438, 0.7504, 0.8125, 0.7496, 0.7812, 0.7496, 0.7812, 0.7504, 0.8125, 0.7504, 0.7812, 0.7496, 0.75, 0.7496, 0.75, 0.7504, 0.7812, 0.7504, 0.75, 0.7496, 0.7188, 0.7496, 0.7188, 0.7504, 0.75, 0.7504, 0.7188, 0.7496, 0.6875, 0.7496, 0.6875, 0.7504, 0.7188, 0.7504, 0.6875, 0.7496, 0.6562, 0.7496, 0.6562, 0.7504, 0.6875, 0.7504, 0.6562, 0.7496, 0.625, 0.7496, 0.625, 0.7504, 0.6562, 0.7504, 0.625, 0.7496, 0.5938, 0.7496, 0.5938, 0.7504, 0.625, 0.7504, 0.5938, 0.7496, 0.5625, 0.7496, 0.5625, 0.7504, 0.5938, 0.7504, 0.5625, 0.7496, 0.5312, 0.7496, 0.5312, 0.7504, 0.5625, 0.7504, 0.5312, 0.7496, 0.5, 0.7496, 0.5, 0.7504, 0.5312, 0.7504, 0.5, 0.7496, 0.4688, 0.7496, 0.4688, 0.7504, 0.5, 0.7504, 0.4688, 0.7496, 0.4375, 0.7496, 0.4375, 0.7504, 0.4688, 0.7504, 0.4375, 0.7496, 0.4062, 0.7496, 0.4062, 0.7504, 0.4375, 0.7504, 0.4062, 0.7496, 0.375, 0.7496, 0.375, 0.7504, 0.4062, 0.7504, 0.375, 0.7496, 0.3438, 0.7496, 0.3438, 0.7504, 0.375, 0.7504, 0.3438, 0.7504, 0.3438, 0.7496, 0.3125, 0.7496, 0.3125, 0.7504, 0.3125, 0.7504, 0.3125, 0.7496, 0.2812, 0.7496, 0.2812, 0.7504, 0.2812, 0.7504, 0.2812, 0.7496, 0.25, 0.7496, 0.25, 0.7504, 0.25, 0.7504, 0.25, 0.7496, 0.2188, 0.7496, 0.2188, 0.7504, 0.2188, 0.7504, 0.2188, 0.7496, 0.1875, 0.7496, 0.1875, 0.7504, 0.1875, 0.7504, 0.1875, 0.7496, 0.1562, 0.7496, 0.1562, 0.7504, 0.1562, 0.7504, 0.1562, 0.7496, 0.125, 0.7496, 0.125, 0.7504, 0.125, 0.7504, 0.125, 0.7496, 0.09375, 0.7496, 0.09375, 0.7504, 0.09375, 0.7504, 0.09375, 0.7496, 0.0625, 0.7496, 0.0625, 0.7504, 0.0625, 0.7504, 0.0625, 0.7496, 0.03125, 0.7496, 0.03125, 0.7504, 0.0, 0.7496, 0.0, 0.7504, 0.03125, 0.7504, 0.03125, 0.7496, 0.9688, 0.7504, 0.9688, 0.7496, 1.0, 0.7496, 1.0, 0.7504, 0.9375, 0.7504, 0.9375, 0.7496, 0.9688, 0.7496, 0.9688, 0.7504, 0.9062, 0.7504, 0.9062, 0.7496, 0.9375, 0.7496, 0.9375, 0.7504, 0.875, 0.7504, 0.875, 0.7496, 0.9062, 0.7496, 0.9062, 0.7504, 0.8438, 0.7504, 0.8438, 0.7496, 0.875, 0.7496, 0.875, 0.7504, 0.8125, 0.7504, 0.8125, 0.7496, 0.8438, 0.7496, 0.8438, 0.7504, 0.7812, 0.7504, 0.7812, 0.7496, 0.8125, 0.7496, 0.8125, 0.7504, 0.75, 0.7504, 0.75, 0.7496, 0.7812, 0.7496, 0.7812, 0.7504, 0.7188, 0.7504, 0.7188, 0.7496, 0.75, 0.7496, 0.75, 0.7504, 0.6875, 0.7504, 0.6875, 0.7496, 0.7188, 0.7496, 0.7188, 0.7504, 0.6562, 0.7504, 0.6562, 0.7496, 0.6875, 0.7496, 0.6875, 0.7504, 0.625, 0.7496, 0.6562, 0.7496, 0.6562, 0.7504, 0.625, 0.7504, 0.5938, 0.7496, 0.625, 0.7496, 0.625, 0.7504, 0.5938, 0.7504, 0.5938, 0.7504, 0.5625, 0.7504, 0.5625, 0.7496, 0.5938, 0.7496, 0.5312, 0.7496, 0.5625, 0.7496, 0.5625, 0.7504, 0.5312, 0.7504, 0.5, 0.7496, 0.5312, 0.7496, 0.5312, 0.7504, 0.5, 0.7504, 0.4688, 0.7496, 0.5, 0.7496, 0.5, 0.7504, 0.4688, 0.7504, 0.4375, 0.7496, 0.4688, 0.7496, 0.4688, 0.7504, 0.4375, 0.7504, 0.4062, 0.7496, 0.4375, 0.7496, 0.4375, 0.7504, 0.4062, 0.7504, 0.375, 0.7496, 0.4062, 0.7496, 0.4062, 0.7504, 0.375, 0.7504, 0.3438, 0.7496, 0.375, 0.7496, 0.375, 0.7504, 0.3438, 0.7504, 0.3125, 0.7496, 0.3438, 0.7496, 0.3438, 0.7504, 0.3125, 0.7504, 0.2812, 0.7496, 0.3125, 0.7496, 0.3125, 0.7504, 0.2812, 0.7504, 0.25, 0.7496, 0.2812, 0.7496, 0.2812, 0.7504, 0.25, 0.7504, 0.2188, 0.7496, 0.25, 0.7496, 0.25, 0.7504, 0.2188, 0.7504, 0.1875, 0.7496, 0.2188, 0.7496, 0.2188, 0.7504, 0.1875, 0.7504, 0.1562, 0.7496, 0.1875, 0.7496, 0.1875, 0.7504, 0.1562, 0.7504, 0.125, 0.7504, 0.125, 0.7496, 0.1562, 0.7496, 0.1562, 0.7504, 0.09375, 0.7504, 0.09375, 0.7496, 0.125, 0.7496, 0.125, 0.7504, 0.0625, 0.7504, 0.0625, 0.7496, 0.09375, 0.7496, 0.09375, 0.7504, 0.03125, 0.7504, 0.03125, 0.7496, 0.0625, 0.7496, 0.0625, 0.7504, 0.0, 0.7504, 0.0, 0.7496, 0.03125, 0.7496, 0.03125, 0.7504, 0.9688, 0.7496, 1.0, 0.7496, 1.0, 0.7504, 0.9688, 0.7504, 0.9375, 0.7496, 0.9688, 0.7496, 0.9688, 0.7504, 0.9375, 0.7504, 0.9062, 0.7496, 0.9375, 0.7496, 0.9375, 0.7504, 0.9062, 0.7504, 0.875, 0.7496, 0.9062, 0.7496, 0.9062, 0.7504, 0.875, 0.7504, 0.8438, 0.7496, 0.875, 0.7496, 0.875, 0.7504, 0.8438, 0.7504, 0.8125, 0.7496, 0.8438, 0.7496, 0.8438, 0.7504, 0.8125, 0.7504, 0.7812, 0.7496, 0.8125, 0.7496, 0.8125, 0.7504, 0.7812, 0.7504, 0.7812, 0.7504, 0.75, 0.7504, 0.75, 0.7496, 0.7812, 0.7496, 0.7188, 0.7496, 0.75, 0.7496, 0.75, 0.7504, 0.7188, 0.7504, 0.6875, 0.7496, 0.7188, 0.7496, 0.7188, 0.7504, 0.6875, 0.7504, 0.6562, 0.7496, 0.6875, 0.7496, 0.6875, 0.7504, 0.6562, 0.7504, 0.625, 0.7504, 0.625, 0.7496, 0.6562, 0.7496, 0.6562, 0.7504, 0.5938, 0.7504, 0.5938, 0.7496, 0.625, 0.7496, 0.625, 0.7504, 0.5625, 0.7504, 0.5625, 0.7496, 0.5938, 0.7496, 0.5938, 0.7504, 0.5312, 0.7504, 0.5312, 0.7496, 0.5625, 0.7496, 0.5625, 0.7504, 0.5, 0.7504, 0.5, 0.7496, 0.5312, 0.7496, 0.5312, 0.7504, 0.4688, 0.7504, 0.4688, 0.7496, 0.5, 0.7496, 0.5, 0.7504, 0.4375, 0.7504, 0.4375, 0.7496, 0.4688, 0.7496, 0.4688, 0.7504, 0.4062, 0.7504, 0.4062, 0.7496, 0.4375, 0.7496, 0.4375, 0.7504, 0.375, 0.7504, 0.375, 0.7496, 0.4062, 0.7496, 0.4062, 0.7504, 0.3438, 0.7504, 0.3438, 0.7496, 0.375, 0.7496, 0.375, 0.7504, 0.3125, 0.7504, 0.3125, 0.7496, 0.3438, 0.7496, 0.3438, 0.7504, 0.2812, 0.7504, 0.2812, 0.7496, 0.3125, 0.7496, 0.3125, 0.7504, 0.25, 0.7504, 0.25, 0.7496, 0.2812, 0.7496, 0.2812, 0.7504, 0.2188, 0.7504, 0.2188, 0.7496, 0.25, 0.7496, 0.25, 0.7504, 0.1875, 0.7504, 0.1875, 0.7496, 0.2188, 0.7496, 0.2188, 0.7504, 0.1562, 0.7504, 0.1562, 0.7496, 0.1875, 0.7496, 0.1875, 0.7504, 0.125, 0.7496, 0.1562, 0.7496, 0.1562, 0.7504, 0.125, 0.7504, 0.09375, 0.7496, 0.125, 0.7496, 0.125, 0.7504, 0.09375, 0.7504, 0.0625, 0.7496, 0.09375, 0.7496, 0.09375, 0.7504, 0.0625, 0.7504, 0.03125, 0.7496, 0.0625, 0.7496, 0.0625, 0.7504, 0.03125, 0.7504, 0.03125, 0.7496, 0.03125, 0.7504, 0.0, 0.7504, 0.0, 0.7496, 1.0, 0.7496, 0.9688, 0.7496, 0.9688, 0.7504, 1.0, 0.7504, 0.9688, 0.7504, 0.9688, 0.7496, 0.9375, 0.7496, 0.9375, 0.7504, 0.9375, 0.7504, 0.9375, 0.7496, 0.9062, 0.7496, 0.9062, 0.7504, 0.9062, 0.7504, 0.9062, 0.7496, 0.875, 0.7496, 0.875, 0.7504, 0.875, 0.7504, 0.875, 0.7496, 0.8438, 0.7496, 0.8438, 0.7504, 0.8125, 0.7496, 0.8125, 0.7504, 0.8438, 0.7504, 0.8438, 0.7496, 0.7812, 0.7496, 0.7812, 0.7504, 0.8125, 0.7504, 0.8125, 0.7496, 0.75, 0.7496, 0.75, 0.7504, 0.7812, 0.7504, 0.7812, 0.7496, 0.7188, 0.7496, 0.7188, 0.7504, 0.75, 0.7504, 0.75, 0.7496, 0.6875, 0.7496, 0.6875, 0.7504, 0.7188, 0.7504, 0.7188, 0.7496, 0.6562, 0.7496, 0.6562, 0.7504, 0.6875, 0.7504, 0.6875, 0.7496, 0.625, 0.7496, 0.625, 0.7504, 0.6562, 0.7504, 0.6562, 0.7496, 0.5938, 0.7496, 0.5938, 0.7504, 0.625, 0.7504, 0.625, 0.7496, 0.5625, 0.7496, 0.5625, 0.7504, 0.5938, 0.7504, 0.5938, 0.7496, 0.5312, 0.7496, 0.5312, 0.7504, 0.5625, 0.7504, 0.5625, 0.7496, 0.5, 0.7496, 0.5, 0.7504, 0.5312, 0.7504, 0.5312, 0.7496, 0.4688, 0.7496, 0.4688, 0.7504, 0.5, 0.7504, 0.5, 0.7496, 0.4375, 0.7496, 0.4375, 0.7504, 0.4688, 0.7504, 0.4688, 0.7496, 0.4062, 0.7496, 0.4062, 0.7504, 0.4375, 0.7504, 0.4375, 0.7496, 0.375, 0.7496, 0.375, 0.7504, 0.4062, 0.7504, 0.4062, 0.7496, 0.3438, 0.7496, 0.3438, 0.7504, 0.375, 0.7504, 0.375, 0.7496, 0.3438, 0.7504, 0.3438, 0.7496, 0.3125, 0.7496, 0.3125, 0.7504, 0.3125, 0.7504, 0.3125, 0.7496, 0.2812, 0.7496, 0.2812, 0.7504, 0.2812, 0.7504, 0.2812, 0.7496, 0.25, 0.7496, 0.25, 0.7504, 0.25, 0.7504, 0.25, 0.7496, 0.2188, 0.7496, 0.2188, 0.7504, 0.2188, 0.7504, 0.2188, 0.7496, 0.1875, 0.7496, 0.1875, 0.7504, 0.1875, 0.7496, 0.1562, 0.7496, 0.1562, 0.7504, 0.1875, 0.7504, 0.1562, 0.7496, 0.125, 0.7496, 0.125, 0.7504, 0.1562, 0.7504, 0.125, 0.7496, 0.09375, 0.7496, 0.09375, 0.7504, 0.125, 0.7504, 0.09375, 0.7496, 0.0625, 0.7496, 0.0625, 0.7504, 0.09375, 0.7504, 0.0625, 0.7496, 0.03125, 0.7496, 0.03125, 0.7504, 0.0625, 0.7504, 0.03125, 0.7496, 0.0, 0.7496, 0.0, 0.7504, 0.03125, 0.7504, 0.375, 0.0, 0.625, 0.0, 0.625, 0.25, 0.375, 0.25, 0.375, 0.25, 0.625, 0.25, 0.625, 0.5, 0.375, 0.5, 0.375, 0.5, 0.625, 0.5, 0.625, 0.75, 0.375, 0.75, 0.375, 0.75, 0.625, 0.75, 0.625, 1.0, 0.375, 1.0, 0.3096, 0.5697, 0.375, 0.5, 0.375, 0.75, 0.3015, 0.6086, 0.3062, 0.6032, 0.3096, 0.597, 0.3118, 0.5903, 0.3125, 0.5833, 0.3118, 0.5764, 0.3015, 0.6086, 0.375, 0.75, 0.125, 0.75, 0.125, 0.5, 0.375, 0.5, 0.3096, 0.5697, 0.3062, 0.5635, 0.3015, 0.5581, 0.2958, 0.5536, 0.2894, 0.5503, 0.2823, 0.5483, 0.275, 0.5476, 0.2677, 0.5483, 0.2606, 0.5503, 0.2542, 0.5536, 0.2485, 0.5581, 0.2438, 0.5635, 0.2404, 0.5697, 0.2382, 0.5764, 0.2375, 0.5833, 0.2382, 0.5903, 0.2404, 0.597, 0.2438, 0.6032, 0.2485, 0.6086, 0.2542, 0.613, 0.2606, 0.6163, 0.2677, 0.6184, 0.275, 0.619, 0.2823, 0.6184, 0.2894, 0.6163, 0.2958, 0.613, 0.6904, 0.5697, 0.625, 0.5, 0.875, 0.5, 0.875, 0.75, 0.625, 0.75, 0.6985, 0.6086, 0.7042, 0.613, 0.7106, 0.6163, 0.7177, 0.6184, 0.725, 0.619, 0.7323, 0.6184, 0.7394, 0.6163, 0.7458, 0.613, 0.7515, 0.6086, 0.7562, 0.6032, 0.7596, 0.597, 0.7618, 0.5903, 0.7625, 0.5833, 0.7618, 0.5764, 0.7596, 0.5697, 0.7562, 0.5635, 0.7515, 0.5581, 0.7458, 0.5536, 0.7394, 0.5503, 0.7323, 0.5483, 0.725, 0.5476, 0.7177, 0.5483, 0.7106, 0.5503, 0.7042, 0.5536, 0.6985, 0.5581, 0.6938, 0.5635, 0.625, 0.75, 0.625, 0.5, 0.6904, 0.5697, 0.6882, 0.5764, 0.6875, 0.5833, 0.6882, 0.5903, 0.6904, 0.597, 0.6938, 0.6032, 0.6985, 0.6086, 0.375, 0.0, 0.375, 0.25, 0.625, 0.25, 0.625, 0.0, 0.375, 0.25, 0.375, 0.5, 0.625, 0.5, 0.625, 0.25, 0.375, 0.5, 0.375, 0.75, 0.625, 0.75, 0.625, 0.5, 0.375, 0.75, 0.375, 1.0, 0.625, 1.0, 0.625, 0.75, 0.3096, 0.5697, 0.375, 0.5, 0.125, 0.5, 0.125, 0.75, 0.375, 0.75, 0.3015, 0.6086, 0.2958, 0.613, 0.2894, 0.6163, 0.2823, 0.6184, 0.275, 0.619, 0.2677, 0.6184, 0.2606, 0.6163, 0.2542, 0.613, 0.2485, 0.6086, 0.2438, 0.6032, 0.2404, 0.597, 0.2382, 0.5903, 0.2375, 0.5833, 0.2382, 0.5764, 0.2404, 0.5697, 0.2438, 0.5635, 0.2485, 0.5581, 0.2542, 0.5536, 0.2606, 0.5503, 0.2677, 0.5483, 0.275, 0.5476, 0.2823, 0.5483, 0.2894, 0.5503, 0.2958, 0.5536, 0.3015, 0.5581, 0.3062, 0.5635, 0.3015, 0.6086, 0.375, 0.75, 0.375, 0.5, 0.3096, 0.5697, 0.3118, 0.5764, 0.3125, 0.5833, 0.3118, 0.5903, 0.3096, 0.597, 0.3062, 0.6032, 0.6904, 0.5697, 0.625, 0.5, 0.625, 0.75, 0.6985, 0.6086, 0.6938, 0.6032, 0.6904, 0.597, 0.6882, 0.5903, 0.6875, 0.5833, 0.6882, 0.5764, 0.6985, 0.6086, 0.625, 0.75, 0.875, 0.75, 0.875, 0.5, 0.625, 0.5, 0.6904, 0.5697, 0.6938, 0.5635, 0.6985, 0.5581, 0.7042, 0.5536, 0.7106, 0.5503, 0.7177, 0.5483, 0.725, 0.5476, 0.7323, 0.5483, 0.7394, 0.5503, 0.7458, 0.5536, 0.7515, 0.5581, 0.7562, 0.5635, 0.7596, 0.5697, 0.7618, 0.5764, 0.7625, 0.5833, 0.7618, 0.5903, 0.7596, 0.597, 0.7562, 0.6032, 0.7515, 0.6086, 0.7458, 0.613, 0.7394, 0.6163, 0.7323, 0.6184, 0.725, 0.619, 0.7177, 0.6184, 0.7106, 0.6163, 0.7042, 0.613, 0.375, 0.0, 0.375, 0.25, 0.625, 0.25, 0.625, 0.0, 0.375, 0.25, 0.375, 0.5, 0.625, 0.5, 0.625, 0.25, 0.375, 0.5, 0.375, 0.75, 0.625, 0.75, 0.625, 0.5, 0.375, 0.75, 0.375, 1.0, 0.625, 1.0, 0.625, 0.75, 0.3096, 0.5697, 0.375, 0.5, 0.125, 0.5, 0.125, 0.75, 0.375, 0.75, 0.3015, 0.6086, 0.2958, 0.613, 0.2894, 0.6163, 0.2823, 0.6184, 0.275, 0.619, 0.2677, 0.6184, 0.2606, 0.6163, 0.2542, 0.613, 0.2485, 0.6086, 0.2438, 0.6032, 0.2404, 0.597, 0.2382, 0.5903, 0.2375, 0.5833, 0.2382, 0.5764, 0.2404, 0.5697, 0.2438, 0.5635, 0.2485, 0.5581, 0.2542, 0.5536, 0.2606, 0.5503, 0.2677, 0.5483, 0.275, 0.5476, 0.2823, 0.5483, 0.2894, 0.5503, 0.2958, 0.5536, 0.3015, 0.5581, 0.3062, 0.5635, 0.3015, 0.6086, 0.375, 0.75, 0.375, 0.5, 0.3096, 0.5697, 0.3118, 0.5764, 0.3125, 0.5833, 0.3118, 0.5903, 0.3096, 0.597, 0.3062, 0.6032, 0.6904, 0.5697, 0.625, 0.5, 0.625, 0.75, 0.6985, 0.6086, 0.6938, 0.6032, 0.6904, 0.597, 0.6882, 0.5903, 0.6875, 0.5833, 0.6882, 0.5764, 0.6985, 0.6086, 0.625, 0.75, 0.875, 0.75, 0.875, 0.5, 0.625, 0.5, 0.6904, 0.5697, 0.6938, 0.5635, 0.6985, 0.5581, 0.7042, 0.5536, 0.7106, 0.5503, 0.7177, 0.5483, 0.725, 0.5476, 0.7323, 0.5483, 0.7394, 0.5503, 0.7458, 0.5536, 0.7515, 0.5581, 0.7562, 0.5635, 0.7596, 0.5697, 0.7618, 0.5764, 0.7625, 0.5833, 0.7618, 0.5903, 0.7596, 0.597, 0.7562, 0.6032, 0.7515, 0.6086, 0.7458, 0.613, 0.7394, 0.6163, 0.7323, 0.6184, 0.725, 0.619, 0.7177, 0.6184, 0.7106, 0.6163, 0.7042, 0.613, 0.375, 0.0, 0.625, 0.0, 0.625, 0.25, 0.375, 0.25, 0.375, 0.25, 0.625, 0.25, 0.625, 0.5, 0.375, 0.5, 0.375, 0.5, 0.625, 0.5, 0.625, 0.75, 0.375, 0.75, 0.375, 0.75, 0.625, 0.75, 0.625, 1.0, 0.375, 1.0, 0.3096, 0.5697, 0.375, 0.5, 0.375, 0.75, 0.3015, 0.6086, 0.3062, 0.6032, 0.3096, 0.597, 0.3118, 0.5903, 0.3125, 0.5833, 0.3118, 0.5764, 0.3015, 0.6086, 0.375, 0.75, 0.125, 0.75, 0.125, 0.5, 0.375, 0.5, 0.3096, 0.5697, 0.3062, 0.5635, 0.3015, 0.5581, 0.2958, 0.5536, 0.2894, 0.5503, 0.2823, 0.5483, 0.275, 0.5476, 0.2677, 0.5483, 0.2607, 0.5503, 0.2542, 0.5536, 0.2485, 0.5581, 0.2438, 0.5635, 0.2404, 0.5697, 0.2382, 0.5764, 0.2375, 0.5833, 0.2382, 0.5903, 0.2404, 0.597, 0.2438, 0.6032, 0.2485, 0.6086, 0.2542, 0.613, 0.2607, 0.6163, 0.2677, 0.6184, 0.275, 0.619, 0.2823, 0.6184, 0.2894, 0.6163, 0.2958, 0.613, 0.6904, 0.5697, 0.625, 0.5, 0.875, 0.5, 0.875, 0.75, 0.625, 0.75, 0.6985, 0.6086, 0.7042, 0.613, 0.7106, 0.6163, 0.7177, 0.6184, 0.725, 0.619, 0.7323, 0.6184, 0.7393, 0.6163, 0.7458, 0.613, 0.7515, 0.6086, 0.7562, 0.6032, 0.7596, 0.597, 0.7618, 0.5903, 0.7625, 0.5833, 0.7618, 0.5764, 0.7596, 0.5697, 0.7562, 0.5635, 0.7515, 0.5581, 0.7458, 0.5536, 0.7393, 0.5503, 0.7323, 0.5483, 0.725, 0.5476, 0.7177, 0.5483, 0.7106, 0.5503, 0.7042, 0.5536, 0.6985, 0.5581, 0.6938, 0.5635, 0.625, 0.75, 0.625, 0.5, 0.6904, 0.5697, 0.6882, 0.5764, 0.6875, 0.5833, 0.6882, 0.5903, 0.6904, 0.597, 0.6938, 0.6032, 0.6985, 0.6086, 0.9688, 0.7515, 0.9688, 0.7565, 1.0, 0.7565, 1.0, 0.7515, 0.9688, 0.7565, 0.9688, 0.7515, 0.9375, 0.7515, 0.9375, 0.7565, 0.9375, 0.7565, 0.9375, 0.7515, 0.9062, 0.7515, 0.9062, 0.7565, 0.9062, 0.7565, 0.9062, 0.7515, 0.875, 0.7515, 0.875, 0.7565, 0.875, 0.7565, 0.875, 0.7515, 0.8438, 0.7515, 0.8438, 0.7565, 0.8438, 0.7515, 0.8125, 0.7515, 0.8125, 0.7565, 0.8438, 0.7565, 0.8125, 0.7515, 0.7812, 0.7515, 0.7812, 0.7565, 0.8125, 0.7565, 0.7812, 0.7515, 0.75, 0.7515, 0.75, 0.7565, 0.7812, 0.7565, 0.75, 0.7515, 0.7188, 0.7515, 0.7188, 0.7565, 0.75, 0.7565, 0.7188, 0.7515, 0.6875, 0.7515, 0.6875, 0.7565, 0.7188, 0.7565, 0.6875, 0.7515, 0.6562, 0.7515, 0.6562, 0.7565, 0.6875, 0.7565, 0.6562, 0.7515, 0.625, 0.7515, 0.625, 0.7565, 0.6562, 0.7565, 0.625, 0.7515, 0.5938, 0.7515, 0.5938, 0.7565, 0.625, 0.7565, 0.5938, 0.7515, 0.5625, 0.7515, 0.5625, 0.7565, 0.5938, 0.7565, 0.5625, 0.7515, 0.5312, 0.7515, 0.5312, 0.7565, 0.5625, 0.7565, 0.5312, 0.7515, 0.5, 0.7515, 0.5, 0.7565, 0.5312, 0.7565, 0.5, 0.7515, 0.4688, 0.7515, 0.4688, 0.7565, 0.5, 0.7565, 0.4688, 0.7515, 0.4375, 0.7515, 0.4375, 0.7565, 0.4688, 0.7565, 0.4375, 0.7515, 0.4062, 0.7515, 0.4062, 0.7565, 0.4375, 0.7565, 0.4062, 0.7515, 0.375, 0.7515, 0.375, 0.7565, 0.4062, 0.7565, 0.375, 0.7515, 0.3438, 0.7515, 0.3438, 0.7565, 0.375, 0.7565, 0.3438, 0.7565, 0.3438, 0.7515, 0.3125, 0.7515, 0.3125, 0.7565, 0.3125, 0.7565, 0.3125, 0.7515, 0.2812, 0.7515, 0.2812, 0.7565, 0.2812, 0.7565, 0.2812, 0.7515, 0.25, 0.7515, 0.25, 0.7565, 0.25, 0.7565, 0.25, 0.7515, 0.2188, 0.7515, 0.2188, 0.7565, 0.2188, 0.7565, 0.2188, 0.7515, 0.1875, 0.7515, 0.1875, 0.7565, 0.1562, 0.7515, 0.1562, 0.7565, 0.1875, 0.7565, 0.1875, 0.7515, 0.125, 0.7515, 0.125, 0.7565, 0.1562, 0.7565, 0.1562, 0.7515, 0.09375, 0.7515, 0.09375, 0.7565, 0.125, 0.7565, 0.125, 0.7515, 0.0625, 0.7515, 0.0625, 0.7565, 0.09375, 0.7565, 0.09375, 0.7515, 0.03125, 0.7515, 0.03125, 0.7565, 0.0625, 0.7565, 0.0625, 0.7515, 0.0, 0.7515, 0.0, 0.7565, 0.03125, 0.7565, 0.03125, 0.7515, 0.9688, 0.7565, 0.9688, 0.7515, 1.0, 0.7515, 1.0, 0.7565, 0.9375, 0.7565, 0.9375, 0.7515, 0.9688, 0.7515, 0.9688, 0.7565, 0.9062, 0.7565, 0.9062, 0.7515, 0.9375, 0.7515, 0.9375, 0.7565, 0.875, 0.7565, 0.875, 0.7515, 0.9062, 0.7515, 0.9062, 0.7565, 0.8438, 0.7565, 0.8438, 0.7515, 0.875, 0.7515, 0.875, 0.7565, 0.8125, 0.7565, 0.8125, 0.7515, 0.8438, 0.7515, 0.8438, 0.7565, 0.7812, 0.7565, 0.7812, 0.7515, 0.8125, 0.7515, 0.8125, 0.7565, 0.75, 0.7565, 0.75, 0.7515, 0.7812, 0.7515, 0.7812, 0.7565, 0.7188, 0.7565, 0.7188, 0.7515, 0.75, 0.7515, 0.75, 0.7565, 0.6875, 0.7565, 0.6875, 0.7515, 0.7188, 0.7515, 0.7188, 0.7565, 0.6562, 0.7565, 0.6562, 0.7515, 0.6875, 0.7515, 0.6875, 0.7565, 0.625, 0.7515, 0.6562, 0.7515, 0.6562, 0.7565, 0.625, 0.7565, 0.5938, 0.7515, 0.625, 0.7515, 0.625, 0.7565, 0.5938, 0.7565, 0.5625, 0.7515, 0.5938, 0.7515, 0.5938, 0.7565, 0.5625, 0.7565, 0.5312, 0.7515, 0.5625, 0.7515, 0.5625, 0.7565, 0.5312, 0.7565, 0.5, 0.7515, 0.5312, 0.7515, 0.5312, 0.7565, 0.5, 0.7565, 0.4688, 0.7515, 0.5, 0.7515, 0.5, 0.7565, 0.4688, 0.7565, 0.4375, 0.7515, 0.4688, 0.7515, 0.4688, 0.7565, 0.4375, 0.7565, 0.4062, 0.7515, 0.4375, 0.7515, 0.4375, 0.7565, 0.4062, 0.7565, 0.375, 0.7515, 0.4062, 0.7515, 0.4062, 0.7565, 0.375, 0.7565, 0.3438, 0.7515, 0.375, 0.7515, 0.375, 0.7565, 0.3438, 0.7565, 0.3125, 0.7515, 0.3438, 0.7515, 0.3438, 0.7565, 0.3125, 0.7565, 0.2812, 0.7515, 0.3125, 0.7515, 0.3125, 0.7565, 0.2812, 0.7565, 0.25, 0.7515, 0.2812, 0.7515, 0.2812, 0.7565, 0.25, 0.7565, 0.2188, 0.7515, 0.25, 0.7515, 0.25, 0.7565, 0.2188, 0.7565, 0.1875, 0.7515, 0.2188, 0.7515, 0.2188, 0.7565, 0.1875, 0.7565, 0.1562, 0.7515, 0.1875, 0.7515, 0.1875, 0.7565, 0.1562, 0.7565, 0.125, 0.7565, 0.125, 0.7515, 0.1562, 0.7515, 0.1562, 0.7565, 0.09375, 0.7565, 0.09375, 0.7515, 0.125, 0.7515, 0.125, 0.7565, 0.09375, 0.7515, 0.09375, 0.7565, 0.0625, 0.7565, 0.0625, 0.7515, 0.03125, 0.7565, 0.03125, 0.7515, 0.0625, 0.7515, 0.0625, 0.7565, 0.0, 0.7565, 0.0, 0.7515, 0.03125, 0.7515, 0.03125, 0.7565, 0.9688, 0.7515, 1.0, 0.7515, 1.0, 0.7565, 0.9688, 0.7565, 0.9375, 0.7515, 0.9688, 0.7515, 0.9688, 0.7565, 0.9375, 0.7565, 0.9062, 0.7515, 0.9375, 0.7515, 0.9375, 0.7565, 0.9062, 0.7565, 0.875, 0.7515, 0.9062, 0.7515, 0.9062, 0.7565, 0.875, 0.7565, 0.8438, 0.7515, 0.875, 0.7515, 0.875, 0.7565, 0.8438, 0.7565, 0.8125, 0.7515, 0.8438, 0.7515, 0.8438, 0.7565, 0.8125, 0.7565, 0.7812, 0.7515, 0.8125, 0.7515, 0.8125, 0.7565, 0.7812, 0.7565, 0.75, 0.7515, 0.7812, 0.7515, 0.7812, 0.7565, 0.75, 0.7565, 0.7188, 0.7515, 0.75, 0.7515, 0.75, 0.7565, 0.7188, 0.7565, 0.6875, 0.7515, 0.7188, 0.7515, 0.7188, 0.7565, 0.6875, 0.7565, 0.6562, 0.7515, 0.6875, 0.7515, 0.6875, 0.7565, 0.6562, 0.7565, 0.625, 0.7565, 0.625, 0.7515, 0.6562, 0.7515, 0.6562, 0.7565, 0.5938, 0.7565, 0.5938, 0.7515, 0.625, 0.7515, 0.625, 0.7565, 0.5625, 0.7565, 0.5625, 0.7515, 0.5938, 0.7515, 0.5938, 0.7565, 0.5312, 0.7565, 0.5312, 0.7515, 0.5625, 0.7515, 0.5625, 0.7565, 0.5, 0.7565, 0.5, 0.7515, 0.5312, 0.7515, 0.5312, 0.7565, 0.4688, 0.7565, 0.4688, 0.7515, 0.5, 0.7515, 0.5, 0.7565, 0.4375, 0.7565, 0.4375, 0.7515, 0.4688, 0.7515, 0.4688, 0.7565, 0.4062, 0.7565, 0.4062, 0.7515, 0.4375, 0.7515, 0.4375, 0.7565, 0.375, 0.7565, 0.375, 0.7515, 0.4062, 0.7515, 0.4062, 0.7565, 0.3438, 0.7565, 0.3438, 0.7515, 0.375, 0.7515, 0.375, 0.7565, 0.3125, 0.7565, 0.3125, 0.7515, 0.3438, 0.7515, 0.3438, 0.7565, 0.2812, 0.7565, 0.2812, 0.7515, 0.3125, 0.7515, 0.3125, 0.7565, 0.25, 0.7565, 0.25, 0.7515, 0.2812, 0.7515, 0.2812, 0.7565, 0.2188, 0.7565, 0.2188, 0.7515, 0.25, 0.7515, 0.25, 0.7565, 0.1875, 0.7565, 0.1875, 0.7515, 0.2188, 0.7515, 0.2188, 0.7565, 0.1562, 0.7565, 0.1562, 0.7515, 0.1875, 0.7515, 0.1875, 0.7565, 0.125, 0.7515, 0.1562, 0.7515, 0.1562, 0.7565, 0.125, 0.7565, 0.09375, 0.7515, 0.125, 0.7515, 0.125, 0.7565, 0.09375, 0.7565, 0.0625, 0.7515, 0.09375, 0.7515, 0.09375, 0.7565, 0.0625, 0.7565, 0.03125, 0.7515, 0.0625, 0.7515, 0.0625, 0.7565, 0.03125, 0.7565, 0.0, 0.7515, 0.03125, 0.7515, 0.03125, 0.7565, 0.0, 0.7565, 1.0, 0.7515, 0.9688, 0.7515, 0.9688, 0.7565, 1.0, 0.7565, 0.9688, 0.7565, 0.9688, 0.7515, 0.9375, 0.7515, 0.9375, 0.7565, 0.9375, 0.7565, 0.9375, 0.7515, 0.9062, 0.7515, 0.9062, 0.7565, 0.9062, 0.7565, 0.9062, 0.7515, 0.875, 0.7515, 0.875, 0.7565, 0.875, 0.7565, 0.875, 0.7515, 0.8438, 0.7515, 0.8438, 0.7565, 0.8125, 0.7515, 0.8125, 0.7565, 0.8438, 0.7565, 0.8438, 0.7515, 0.7812, 0.7515, 0.7812, 0.7565, 0.8125, 0.7565, 0.8125, 0.7515, 0.75, 0.7515, 0.75, 0.7565, 0.7812, 0.7565, 0.7812, 0.7515, 0.7188, 0.7515, 0.7188, 0.7565, 0.75, 0.7565, 0.75, 0.7515, 0.6875, 0.7515, 0.6875, 0.7565, 0.7188, 0.7565, 0.7188, 0.7515, 0.6875, 0.7565, 0.6875, 0.7515, 0.6562, 0.7515, 0.6562, 0.7565, 0.625, 0.7515, 0.625, 0.7565, 0.6562, 0.7565, 0.6562, 0.7515, 0.5938, 0.7515, 0.5938, 0.7565, 0.625, 0.7565, 0.625, 0.7515, 0.5625, 0.7515, 0.5625, 0.7565, 0.5938, 0.7565, 0.5938, 0.7515, 0.5312, 0.7515, 0.5312, 0.7565, 0.5625, 0.7565, 0.5625, 0.7515, 0.5, 0.7515, 0.5, 0.7565, 0.5312, 0.7565, 0.5312, 0.7515, 0.4688, 0.7515, 0.4688, 0.7565, 0.5, 0.7565, 0.5, 0.7515, 0.4375, 0.7515, 0.4375, 0.7565, 0.4688, 0.7565, 0.4688, 0.7515, 0.4062, 0.7515, 0.4062, 0.7565, 0.4375, 0.7565, 0.4375, 0.7515, 0.4062, 0.7565, 0.4062, 0.7515, 0.375, 0.7515, 0.375, 0.7565, 0.375, 0.7565, 0.375, 0.7515, 0.3438, 0.7515, 0.3438, 0.7565, 0.3438, 0.7515, 0.3125, 0.7515, 0.3125, 0.7565, 0.3438, 0.7565, 0.3125, 0.7515, 0.2812, 0.7515, 0.2812, 0.7565, 0.3125, 0.7565, 0.2812, 0.7515, 0.25, 0.7515, 0.25, 0.7565, 0.2812, 0.7565, 0.25, 0.7515, 0.2188, 0.7515, 0.2188, 0.7565, 0.25, 0.7565, 0.2188, 0.7515, 0.1875, 0.7515, 0.1875, 0.7565, 0.2188, 0.7565, 0.1875, 0.7515, 0.1562, 0.7515, 0.1562, 0.7565, 0.1875, 0.7565, 0.1562, 0.7515, 0.125, 0.7515, 0.125, 0.7565, 0.1562, 0.7565, 0.125, 0.7515, 0.09375, 0.7515, 0.09375, 0.7565, 0.125, 0.7565, 0.09375, 0.7515, 0.0625, 0.7515, 0.0625, 0.7565, 0.09375, 0.7565, 0.0625, 0.7515, 0.03125, 0.7515, 0.03125, 0.7565, 0.0625, 0.7565, 0.03125, 0.7515, 0.0, 0.7515, 0.0, 0.7565, 0.03125, 0.7565, 0.6374, 0.7422, 0.625, 0.75, 0.625, 0.5, 0.875, 0.5, 0.875, 0.75, 0.8626, 0.7422, 0.8626, 0.5078, 0.6374, 0.5078, 0.8626, 0.7422, 0.875, 0.75, 0.625, 0.75, 0.6374, 0.7422, 0.375, 0.75, 0.625, 0.75, 0.625, 1.0, 0.375, 1.0, 0.375, 0.0, 0.625, 0.0, 0.625, 0.25, 0.375, 0.25, 0.1374, 0.7422, 0.125, 0.75, 0.125, 0.5, 0.375, 0.5, 0.375, 0.75, 0.3626, 0.7422, 0.3626, 0.5078, 0.1374, 0.5078, 0.375, 0.75, 0.125, 0.75, 0.1374, 0.7422, 0.3626, 0.7422, 0.375, 0.5, 0.625, 0.5, 0.625, 0.75, 0.375, 0.75, 0.375, 0.25, 0.625, 0.25, 0.625, 0.5, 0.375, 0.5, 0.625, 1.0, 0.625, 0.75, 0.375, 0.75, 0.375, 1.0, 0.375, 0.25, 0.625, 0.25, 0.625, 0.0, 0.375, 0.0, 0.625, 0.75, 0.625, 0.5, 0.375, 0.5, 0.375, 0.75, 0.375, 0.25, 0.375, 0.5, 0.625, 0.5, 0.625, 0.25])
me_cube_001.materials.append(mat_material_002)
me_cube_001.use_remesh_fix_poles = True
me_cube_001.use_remesh_preserve_attributes = False
me_cube_001.update()

# ---- objects
ob_bottom_cover_base = bpy.data.objects.new('bottom_cover_base', me_cube_001)

# ---- transforms, parenting, visibility, modifiers, constraints
ob_bottom_cover_base.location = (0.0, 0.0, 0.0)
ob_bottom_cover_base.scale = (0.0505, 0.0805, 0.0015)

# ---- collection membership
col_bottom_cover.objects.link(ob_bottom_cover_base)

# ---- scene / render settings (as saved in the file)
scene.frame_start = 1; scene.frame_end = 250; scene.frame_set(1)
scene.render.engine = 'BLENDER_EEVEE_NEXT'
scene.cycles.use_denoising = False
scene.cycles.samples = 128
scene.cycles.sampling_pattern = 'TABULATED_SOBOL'
scene.cycles.use_adaptive_sampling = False
scene.cycles.use_light_tree = False
scene.view_settings.view_transform = 'Filmic'
bpy.context.view_layer.update()

# ---- added for rendering (the .blend has no active camera and no usable light): camera, sun
cam_auto = bpy.data.cameras.new('AutoCamera')
cam_auto.lens = 50.0
cam_auto.sensor_width = 36.0
cam_auto.clip_end = 1000.0
ob_auto_camera = bpy.data.objects.new('AutoCamera', cam_auto)
scene.collection.objects.link(ob_auto_camera)
ob_auto_camera.location = (0.185045, -0.222054, 0.151036)
ob_auto_camera.rotation_euler = (1.09748, -7.21219e-08, 0.694738)
scene.camera = ob_auto_camera
light_auto_sun = bpy.data.lights.new('AutoSun', 'SUN')
light_auto_sun.energy = 3.0
light_auto_sun.angle = 0.0523599
ob_auto_sun = bpy.data.objects.new('AutoSun', light_auto_sun)
scene.collection.objects.link(ob_auto_sun)
ob_auto_sun.rotation_euler = (0.872665, 0.174533, 0.523599)
bpy.context.view_layer.update()
